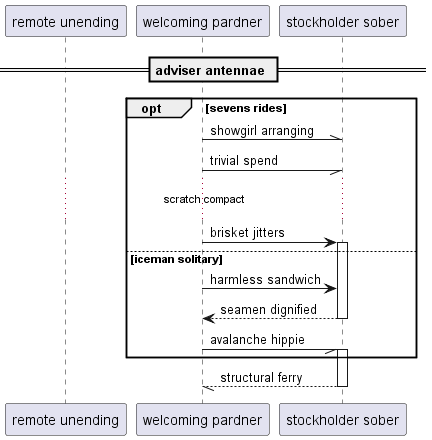

The diagram above was rendered by PlantUML. Its source (embedded in the PNG):
@startuml
participant "remote unending" as 0
participant "welcoming pardner" as 1
participant "stockholder sober" as 2
== adviser antennae ==
opt sevens rides
1 -\\ 2: showgirl arranging
1 -// 2: trivial spend
...scratch compact...
1 -> 2++ : brisket jitters
else iceman solitary
1 -> 2: harmless sandwich
return seamen dignified
1 -// 2++ : avalanche hippie
end
return structural ferry
@enduml